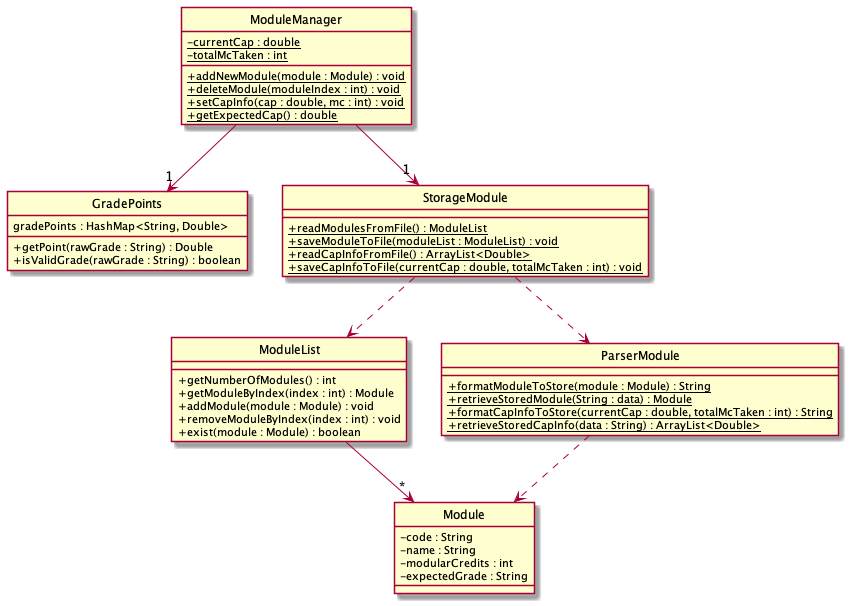

The diagram above was rendered by PlantUML. Its source (embedded in the PNG):
@startuml

class Module {
    - code : String
    - name : String
    - modularCredits : int
    - expectedGrade : String
}

class GradePoints {
    gradePoints : HashMap<String, Double>
    + getPoint(rawGrade : String) : Double
    + isValidGrade(rawGrade : String) : boolean
}

class ModuleList {
    + getNumberOfModules() : int
    + getModuleByIndex(index : int) : Module
    + addModule(module : Module) : void
    + removeModuleByIndex(index : int) : void
    + exist(module : Module) : boolean
}

class ModuleManager {
    - {static} currentCap : double
    - {static} totalMcTaken : int
    + {static} addNewModule(module : Module) : void
    + {static} deleteModule(moduleIndex : int) : void
    + {static} setCapInfo(cap : double, mc : int) : void
    + {static} getExpectedCap() : double
}

class StorageModule {
    + {static} readModulesFromFile() : ModuleList
    + {static} saveModuleToFile(moduleList : ModuleList) : void
    + {static} readCapInfoFromFile() : ArrayList<Double>
    + {static} saveCapInfoToFile(currentCap : double, totalMcTaken : int) : void
}

class ParserModule {
    + {static} formatModuleToStore(module : Module) : String
    + {static} retrieveStoredModule(String : data) : Module
    + {static} formatCapInfoToStore(currentCap : double, totalMcTaken : int) : String
    + {static} retrieveStoredCapInfo(data : String) : ArrayList<Double>
}

ModuleList --> "*" Module
ModuleManager --> "1" GradePoints
ModuleManager --> "1" StorageModule
StorageModule ..> ModuleList
StorageModule ..> ParserModule
ParserModule ..> Module

skinparam classAttributeIconSize 0
hide circle
@enduml